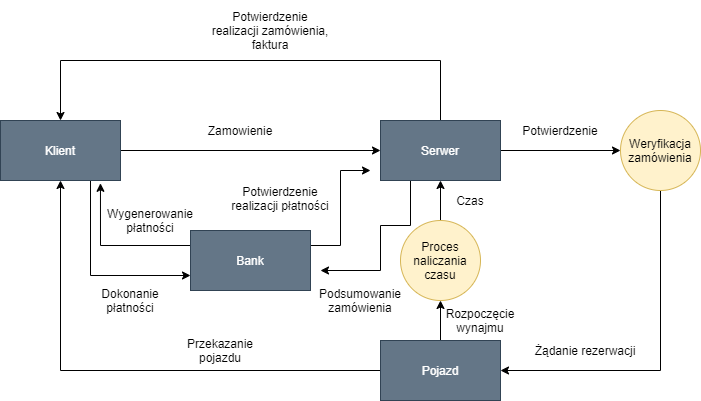

The diagram above was exported from draw.io. Its source (the exported page's mxGraphModel, read from the mxfile embedded in the PNG):
<mxGraphModel dx="1128" dy="580" grid="1" gridSize="10" guides="1" tooltips="1" connect="1" arrows="1" fold="1" page="1" pageScale="1" pageWidth="827" pageHeight="1169" math="0" shadow="0">
  <root>
    <mxCell id="0" />
    <mxCell id="1" parent="0" />
    <mxCell id="JEbAvI6KZo1Xpitvt2xr-47" style="edgeStyle=orthogonalEdgeStyle;rounded=0;orthogonalLoop=1;jettySize=auto;html=1;entryX=1;entryY=0.5;entryDx=0;entryDy=0;" edge="1" parent="1" source="JEbAvI6KZo1Xpitvt2xr-38" target="JEbAvI6KZo1Xpitvt2xr-43">
      <mxGeometry relative="1" as="geometry">
        <mxPoint x="1460" y="390" as="targetPoint" />
        <Array as="points">
          <mxPoint x="1460" y="400" />
        </Array>
      </mxGeometry>
    </mxCell>
    <mxCell id="JEbAvI6KZo1Xpitvt2xr-38" value="Weryfikacja zamówienia" style="ellipse;whiteSpace=wrap;html=1;aspect=fixed;fillColor=#fff2cc;strokeColor=#d6b656;" vertex="1" parent="1">
      <mxGeometry x="1420" y="140" width="80" height="80" as="geometry" />
    </mxCell>
    <mxCell id="JEbAvI6KZo1Xpitvt2xr-40" style="edgeStyle=orthogonalEdgeStyle;rounded=0;orthogonalLoop=1;jettySize=auto;html=1;entryX=0;entryY=0.5;entryDx=0;entryDy=0;" edge="1" parent="1" source="JEbAvI6KZo1Xpitvt2xr-39" target="JEbAvI6KZo1Xpitvt2xr-38">
      <mxGeometry relative="1" as="geometry" />
    </mxCell>
    <mxCell id="JEbAvI6KZo1Xpitvt2xr-54" style="edgeStyle=orthogonalEdgeStyle;rounded=0;orthogonalLoop=1;jettySize=auto;html=1;exitX=0.5;exitY=0;exitDx=0;exitDy=0;entryX=0.5;entryY=0;entryDx=0;entryDy=0;" edge="1" parent="1" source="JEbAvI6KZo1Xpitvt2xr-39" target="JEbAvI6KZo1Xpitvt2xr-51">
      <mxGeometry relative="1" as="geometry">
        <mxPoint x="860" y="100" as="targetPoint" />
        <mxPoint x="1150" y="150" as="sourcePoint" />
        <Array as="points">
          <mxPoint x="1240" y="90" />
          <mxPoint x="860" y="90" />
        </Array>
      </mxGeometry>
    </mxCell>
    <mxCell id="JEbAvI6KZo1Xpitvt2xr-62" style="edgeStyle=orthogonalEdgeStyle;rounded=0;orthogonalLoop=1;jettySize=auto;html=1;exitX=0.25;exitY=1;exitDx=0;exitDy=0;" edge="1" parent="1" source="JEbAvI6KZo1Xpitvt2xr-39">
      <mxGeometry relative="1" as="geometry">
        <mxPoint x="1120" y="300" as="targetPoint" />
        <Array as="points">
          <mxPoint x="1210" y="255" />
          <mxPoint x="1180" y="255" />
          <mxPoint x="1180" y="300" />
        </Array>
      </mxGeometry>
    </mxCell>
    <mxCell id="JEbAvI6KZo1Xpitvt2xr-39" value="Serwer" style="rounded=0;whiteSpace=wrap;html=1;fillColor=#647687;strokeColor=#314354;fontColor=#ffffff;" vertex="1" parent="1">
      <mxGeometry x="1180" y="150" width="120" height="60" as="geometry" />
    </mxCell>
    <mxCell id="JEbAvI6KZo1Xpitvt2xr-41" value="Potwierdzenie" style="text;html=1;strokeColor=none;fillColor=none;align=center;verticalAlign=middle;whiteSpace=wrap;rounded=0;" vertex="1" parent="1">
      <mxGeometry x="1340" y="150" width="40" height="20" as="geometry" />
    </mxCell>
    <mxCell id="JEbAvI6KZo1Xpitvt2xr-49" value="" style="edgeStyle=orthogonalEdgeStyle;rounded=0;orthogonalLoop=1;jettySize=auto;html=1;" edge="1" parent="1" source="JEbAvI6KZo1Xpitvt2xr-43" target="JEbAvI6KZo1Xpitvt2xr-48">
      <mxGeometry relative="1" as="geometry" />
    </mxCell>
    <mxCell id="JEbAvI6KZo1Xpitvt2xr-53" style="edgeStyle=orthogonalEdgeStyle;rounded=0;orthogonalLoop=1;jettySize=auto;html=1;entryX=0.5;entryY=1;entryDx=0;entryDy=0;exitX=0;exitY=0.5;exitDx=0;exitDy=0;" edge="1" parent="1" source="JEbAvI6KZo1Xpitvt2xr-43" target="JEbAvI6KZo1Xpitvt2xr-51">
      <mxGeometry relative="1" as="geometry">
        <mxPoint x="850" y="400" as="targetPoint" />
        <mxPoint x="1090" y="400" as="sourcePoint" />
        <Array as="points">
          <mxPoint x="860" y="400" />
        </Array>
      </mxGeometry>
    </mxCell>
    <mxCell id="JEbAvI6KZo1Xpitvt2xr-43" value="Pojazd" style="rounded=0;whiteSpace=wrap;html=1;fillColor=#647687;strokeColor=#314354;fontColor=#ffffff;" vertex="1" parent="1">
      <mxGeometry x="1180" y="370" width="120" height="60" as="geometry" />
    </mxCell>
    <mxCell id="JEbAvI6KZo1Xpitvt2xr-50" value="" style="edgeStyle=orthogonalEdgeStyle;rounded=0;orthogonalLoop=1;jettySize=auto;html=1;" edge="1" parent="1" source="JEbAvI6KZo1Xpitvt2xr-48" target="JEbAvI6KZo1Xpitvt2xr-39">
      <mxGeometry relative="1" as="geometry" />
    </mxCell>
    <mxCell id="JEbAvI6KZo1Xpitvt2xr-48" value="Proces naliczania czasu" style="ellipse;whiteSpace=wrap;html=1;aspect=fixed;fillColor=#fff2cc;strokeColor=#d6b656;" vertex="1" parent="1">
      <mxGeometry x="1200" y="250" width="80" height="80" as="geometry" />
    </mxCell>
    <mxCell id="JEbAvI6KZo1Xpitvt2xr-55" style="edgeStyle=orthogonalEdgeStyle;rounded=0;orthogonalLoop=1;jettySize=auto;html=1;entryX=0;entryY=0.5;entryDx=0;entryDy=0;" edge="1" parent="1" source="JEbAvI6KZo1Xpitvt2xr-51" target="JEbAvI6KZo1Xpitvt2xr-39">
      <mxGeometry relative="1" as="geometry">
        <mxPoint x="1090" y="180" as="targetPoint" />
      </mxGeometry>
    </mxCell>
    <mxCell id="JEbAvI6KZo1Xpitvt2xr-57" style="edgeStyle=orthogonalEdgeStyle;rounded=0;orthogonalLoop=1;jettySize=auto;html=1;exitX=0.75;exitY=1;exitDx=0;exitDy=0;entryX=0;entryY=0.75;entryDx=0;entryDy=0;" edge="1" parent="1" source="JEbAvI6KZo1Xpitvt2xr-51" target="JEbAvI6KZo1Xpitvt2xr-52">
      <mxGeometry relative="1" as="geometry">
        <mxPoint x="890" y="290" as="targetPoint" />
        <Array as="points">
          <mxPoint x="890" y="305" />
        </Array>
      </mxGeometry>
    </mxCell>
    <mxCell id="JEbAvI6KZo1Xpitvt2xr-51" value="Klient" style="rounded=0;whiteSpace=wrap;html=1;fillColor=#647687;strokeColor=#314354;fontColor=#ffffff;" vertex="1" parent="1">
      <mxGeometry x="800" y="150" width="120" height="60" as="geometry" />
    </mxCell>
    <mxCell id="JEbAvI6KZo1Xpitvt2xr-63" style="edgeStyle=orthogonalEdgeStyle;rounded=0;orthogonalLoop=1;jettySize=auto;html=1;exitX=0;exitY=0.25;exitDx=0;exitDy=0;entryX=0.833;entryY=1.047;entryDx=0;entryDy=0;entryPerimeter=0;" edge="1" parent="1" source="JEbAvI6KZo1Xpitvt2xr-52" target="JEbAvI6KZo1Xpitvt2xr-51">
      <mxGeometry relative="1" as="geometry">
        <mxPoint x="900" y="275" as="targetPoint" />
        <Array as="points">
          <mxPoint x="900" y="275" />
        </Array>
      </mxGeometry>
    </mxCell>
    <mxCell id="JEbAvI6KZo1Xpitvt2xr-64" style="edgeStyle=orthogonalEdgeStyle;rounded=0;orthogonalLoop=1;jettySize=auto;html=1;exitX=1;exitY=0.25;exitDx=0;exitDy=0;" edge="1" parent="1" source="JEbAvI6KZo1Xpitvt2xr-52">
      <mxGeometry relative="1" as="geometry">
        <mxPoint x="1170" y="200" as="targetPoint" />
        <Array as="points">
          <mxPoint x="1140" y="275" />
          <mxPoint x="1140" y="200" />
        </Array>
      </mxGeometry>
    </mxCell>
    <mxCell id="JEbAvI6KZo1Xpitvt2xr-52" value="Bank" style="rounded=0;whiteSpace=wrap;html=1;fillColor=#647687;strokeColor=#314354;fontColor=#ffffff;" vertex="1" parent="1">
      <mxGeometry x="990" y="260" width="120" height="60" as="geometry" />
    </mxCell>
    <mxCell id="JEbAvI6KZo1Xpitvt2xr-65" value="Przekazanie pojazdu&lt;br&gt;" style="text;html=1;strokeColor=none;fillColor=none;align=center;verticalAlign=middle;whiteSpace=wrap;rounded=0;" vertex="1" parent="1">
      <mxGeometry x="1000" y="370" width="40" height="20" as="geometry" />
    </mxCell>
    <mxCell id="JEbAvI6KZo1Xpitvt2xr-67" value="Zamowienie" style="text;html=1;strokeColor=none;fillColor=none;align=center;verticalAlign=middle;whiteSpace=wrap;rounded=0;" vertex="1" parent="1">
      <mxGeometry x="1020" y="150" width="40" height="20" as="geometry" />
    </mxCell>
    <mxCell id="JEbAvI6KZo1Xpitvt2xr-68" value="Potwierdzenie realizacji zamówienia, faktura" style="text;html=1;strokeColor=none;fillColor=none;align=center;verticalAlign=middle;whiteSpace=wrap;rounded=0;" vertex="1" parent="1">
      <mxGeometry x="1010" y="30" width="120" height="60" as="geometry" />
    </mxCell>
    <mxCell id="JEbAvI6KZo1Xpitvt2xr-69" value="Wygenerowanie płatności" style="text;html=1;strokeColor=none;fillColor=none;align=center;verticalAlign=middle;whiteSpace=wrap;rounded=0;" vertex="1" parent="1">
      <mxGeometry x="930" y="240" width="40" height="20" as="geometry" />
    </mxCell>
    <mxCell id="JEbAvI6KZo1Xpitvt2xr-71" value="Dokonanie płatności" style="text;html=1;strokeColor=none;fillColor=none;align=center;verticalAlign=middle;whiteSpace=wrap;rounded=0;" vertex="1" parent="1">
      <mxGeometry x="910" y="320" width="40" height="20" as="geometry" />
    </mxCell>
    <mxCell id="JEbAvI6KZo1Xpitvt2xr-72" value="Podsumowanie zamówienia" style="text;html=1;strokeColor=none;fillColor=none;align=center;verticalAlign=middle;whiteSpace=wrap;rounded=0;" vertex="1" parent="1">
      <mxGeometry x="1140" y="320" width="40" height="20" as="geometry" />
    </mxCell>
    <mxCell id="JEbAvI6KZo1Xpitvt2xr-73" value="Potwierdzenie realizacji płatności" style="text;html=1;strokeColor=none;fillColor=none;align=center;verticalAlign=middle;whiteSpace=wrap;rounded=0;" vertex="1" parent="1">
      <mxGeometry x="1030" y="210" width="100" height="35" as="geometry" />
    </mxCell>
    <mxCell id="JEbAvI6KZo1Xpitvt2xr-75" value="Czas" style="text;html=1;strokeColor=none;fillColor=none;align=center;verticalAlign=middle;whiteSpace=wrap;rounded=0;" vertex="1" parent="1">
      <mxGeometry x="1250" y="220" width="40" height="20" as="geometry" />
    </mxCell>
    <mxCell id="JEbAvI6KZo1Xpitvt2xr-76" value="Rozpoczęcie wynajmu&lt;br&gt;" style="text;html=1;strokeColor=none;fillColor=none;align=center;verticalAlign=middle;whiteSpace=wrap;rounded=0;" vertex="1" parent="1">
      <mxGeometry x="1260" y="340" width="40" height="20" as="geometry" />
    </mxCell>
    <mxCell id="JEbAvI6KZo1Xpitvt2xr-77" value="Żądanie rezerwacji" style="text;html=1;strokeColor=none;fillColor=none;align=center;verticalAlign=middle;whiteSpace=wrap;rounded=0;" vertex="1" parent="1">
      <mxGeometry x="1330" y="370" width="110" height="20" as="geometry" />
    </mxCell>
    <mxCell id="JEbAvI6KZo1Xpitvt2xr-78" style="edgeStyle=orthogonalEdgeStyle;rounded=0;orthogonalLoop=1;jettySize=auto;html=1;exitX=0.5;exitY=1;exitDx=0;exitDy=0;" edge="1" parent="1" source="JEbAvI6KZo1Xpitvt2xr-77" target="JEbAvI6KZo1Xpitvt2xr-77">
      <mxGeometry relative="1" as="geometry" />
    </mxCell>
  </root>
</mxGraphModel>